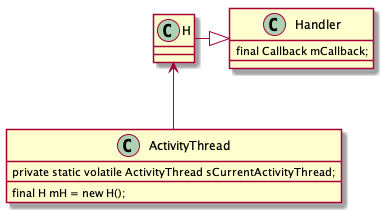

The diagram above was rendered by PlantUML. Its source (embedded in the PNG):
@startuml

class ActivityThread{
	  private static volatile ActivityThread sCurrentActivityThread;
	  final H mH = new H();
}

class Handler{
	  final Callback mCallback;
}

class H{
	
}

H -right-|> Handler
ActivityThread -up-> H 

@enduml